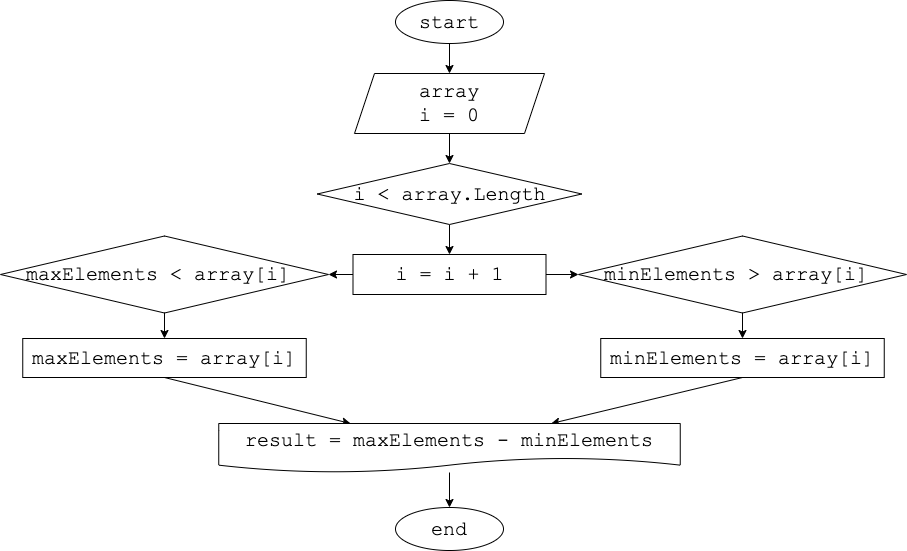

The diagram above was exported from draw.io. Its source (the exported page's mxGraphModel, read from the mxfile embedded in the PNG):
<mxGraphModel dx="1054" dy="401" grid="0" gridSize="10" guides="1" tooltips="1" connect="1" arrows="1" fold="1" page="0" pageScale="1" pageWidth="827" pageHeight="1169" math="0" shadow="0">
  <root>
    <mxCell id="0" />
    <mxCell id="1" parent="0" />
    <mxCell id="6" style="edgeStyle=none;html=1;fontFamily=Courier New;fontSize=20;" edge="1" parent="1" source="2" target="3">
      <mxGeometry relative="1" as="geometry" />
    </mxCell>
    <mxCell id="2" value="start" style="ellipse;whiteSpace=wrap;html=1;fontSize=20;fontFamily=Courier New;" vertex="1" parent="1">
      <mxGeometry x="295" y="4" width="108" height="43" as="geometry" />
    </mxCell>
    <mxCell id="7" style="edgeStyle=none;html=1;fontFamily=Courier New;fontSize=20;" edge="1" parent="1" source="3" target="4">
      <mxGeometry relative="1" as="geometry" />
    </mxCell>
    <mxCell id="3" value="array&lt;br&gt;i = 0" style="shape=parallelogram;perimeter=parallelogramPerimeter;whiteSpace=wrap;html=1;fixedSize=1;fontFamily=Courier New;fontSize=20;" vertex="1" parent="1">
      <mxGeometry x="254" y="77" width="190" height="60" as="geometry" />
    </mxCell>
    <mxCell id="8" style="edgeStyle=none;html=1;fontFamily=Courier New;fontSize=20;" edge="1" parent="1" source="4" target="5">
      <mxGeometry relative="1" as="geometry" />
    </mxCell>
    <mxCell id="4" value="i &amp;lt; array.Length" style="rhombus;whiteSpace=wrap;html=1;fontFamily=Courier New;fontSize=20;" vertex="1" parent="1">
      <mxGeometry x="216.75" y="167" width="264.5" height="61" as="geometry" />
    </mxCell>
    <mxCell id="12" style="edgeStyle=none;html=1;entryX=1;entryY=0.5;entryDx=0;entryDy=0;fontFamily=Courier New;fontSize=20;" edge="1" parent="1" source="5" target="9">
      <mxGeometry relative="1" as="geometry" />
    </mxCell>
    <mxCell id="18" style="edgeStyle=none;html=1;entryX=0;entryY=0.5;entryDx=0;entryDy=0;fontFamily=Courier New;fontSize=20;" edge="1" parent="1" source="5" target="15">
      <mxGeometry relative="1" as="geometry" />
    </mxCell>
    <mxCell id="5" value="i = i + 1" style="rounded=0;whiteSpace=wrap;html=1;fontFamily=Courier New;fontSize=20;" vertex="1" parent="1">
      <mxGeometry x="252.5" y="258" width="193" height="40" as="geometry" />
    </mxCell>
    <mxCell id="13" style="edgeStyle=none;html=1;entryX=0.5;entryY=0;entryDx=0;entryDy=0;fontFamily=Courier New;fontSize=20;" edge="1" parent="1" source="9" target="10">
      <mxGeometry relative="1" as="geometry" />
    </mxCell>
    <mxCell id="9" value="maxElements &amp;lt; array[i]&amp;nbsp;" style="rhombus;whiteSpace=wrap;html=1;fontFamily=Courier New;fontSize=20;" vertex="1" parent="1">
      <mxGeometry x="-100" y="239.5" width="328" height="77" as="geometry" />
    </mxCell>
    <mxCell id="22" style="edgeStyle=none;html=1;exitX=0.5;exitY=1;exitDx=0;exitDy=0;fontFamily=Courier New;fontSize=20;" edge="1" parent="1" source="10" target="20">
      <mxGeometry relative="1" as="geometry" />
    </mxCell>
    <mxCell id="10" value="maxElements = array[i]" style="rounded=0;whiteSpace=wrap;html=1;fontFamily=Courier New;fontSize=20;" vertex="1" parent="1">
      <mxGeometry x="-77.75" y="342" width="283.5" height="39" as="geometry" />
    </mxCell>
    <mxCell id="14" style="edgeStyle=none;html=1;entryX=0.5;entryY=0;entryDx=0;entryDy=0;fontFamily=Courier New;fontSize=20;" edge="1" source="15" target="16" parent="1">
      <mxGeometry relative="1" as="geometry" />
    </mxCell>
    <mxCell id="15" value="minElements &amp;gt; array[i]&amp;nbsp;" style="rhombus;whiteSpace=wrap;html=1;fontFamily=Courier New;fontSize=20;" vertex="1" parent="1">
      <mxGeometry x="478" y="239.5" width="328" height="77" as="geometry" />
    </mxCell>
    <mxCell id="21" style="edgeStyle=none;html=1;exitX=0.5;exitY=1;exitDx=0;exitDy=0;fontFamily=Courier New;fontSize=20;" edge="1" parent="1" source="16" target="20">
      <mxGeometry relative="1" as="geometry" />
    </mxCell>
    <mxCell id="16" value="minElements = array[i]" style="rounded=0;whiteSpace=wrap;html=1;fontFamily=Courier New;fontSize=20;" vertex="1" parent="1">
      <mxGeometry x="500.25" y="342" width="283.5" height="39" as="geometry" />
    </mxCell>
    <mxCell id="24" style="edgeStyle=none;html=1;fontFamily=Courier New;fontSize=20;" edge="1" parent="1" source="20" target="23">
      <mxGeometry relative="1" as="geometry" />
    </mxCell>
    <mxCell id="20" value="result = maxElements - minElements" style="shape=document;whiteSpace=wrap;html=1;boundedLbl=1;fontFamily=Courier New;fontSize=20;" vertex="1" parent="1">
      <mxGeometry x="118.25" y="427" width="461.5" height="49" as="geometry" />
    </mxCell>
    <mxCell id="23" value="end" style="ellipse;whiteSpace=wrap;html=1;fontSize=20;fontFamily=Courier New;" vertex="1" parent="1">
      <mxGeometry x="295" y="511" width="108" height="43" as="geometry" />
    </mxCell>
  </root>
</mxGraphModel>